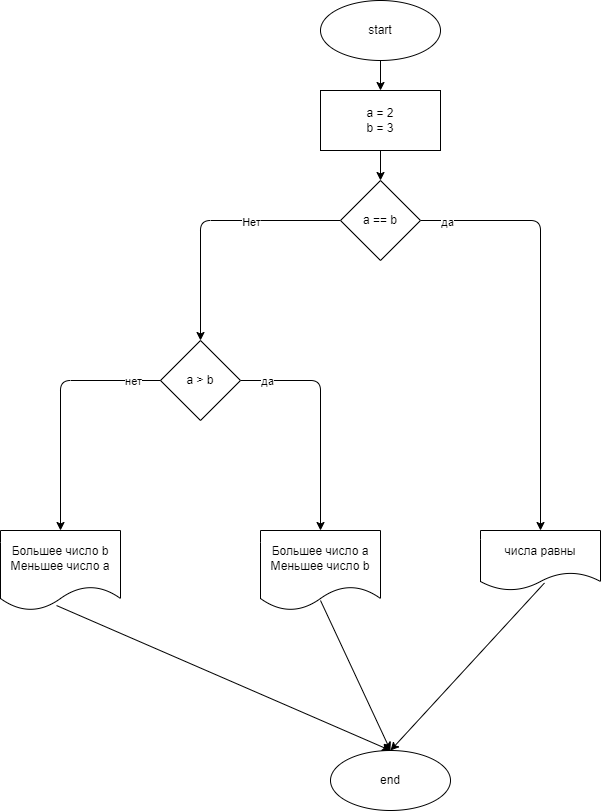

The diagram above was exported from draw.io. Its source (the exported page's mxGraphModel, read from the mxfile embedded in the PNG):
<mxGraphModel dx="2640" dy="705" grid="1" gridSize="10" guides="1" tooltips="1" connect="1" arrows="1" fold="1" page="1" pageScale="1" pageWidth="827" pageHeight="1169" math="0" shadow="0">
  <root>
    <mxCell id="0" />
    <mxCell id="1" parent="0" />
    <mxCell id="4" value="" style="edgeStyle=none;html=1;" edge="1" parent="1" source="2" target="3">
      <mxGeometry relative="1" as="geometry" />
    </mxCell>
    <mxCell id="2" value="start" style="ellipse;whiteSpace=wrap;html=1;" vertex="1" parent="1">
      <mxGeometry x="70" y="90" width="120" height="60" as="geometry" />
    </mxCell>
    <mxCell id="6" value="" style="edgeStyle=none;html=1;" edge="1" parent="1" source="3" target="5">
      <mxGeometry relative="1" as="geometry" />
    </mxCell>
    <mxCell id="3" value="a = 2&lt;br&gt;b = 3" style="whiteSpace=wrap;html=1;" vertex="1" parent="1">
      <mxGeometry x="70" y="180" width="120" height="60" as="geometry" />
    </mxCell>
    <mxCell id="8" value="" style="edgeStyle=none;html=1;entryX=0.5;entryY=0;entryDx=0;entryDy=0;" edge="1" parent="1" source="5" target="12">
      <mxGeometry relative="1" as="geometry">
        <mxPoint x="290" y="460" as="targetPoint" />
        <Array as="points">
          <mxPoint x="290" y="310" />
        </Array>
      </mxGeometry>
    </mxCell>
    <mxCell id="9" value="да" style="edgeLabel;html=1;align=center;verticalAlign=middle;resizable=0;points=[];" vertex="1" connectable="0" parent="8">
      <mxGeometry x="-0.8741" y="-1" relative="1" as="geometry">
        <mxPoint as="offset" />
      </mxGeometry>
    </mxCell>
    <mxCell id="14" value="" style="edgeStyle=none;html=1;" edge="1" parent="1" source="5" target="13">
      <mxGeometry relative="1" as="geometry">
        <Array as="points">
          <mxPoint x="-50" y="310" />
        </Array>
      </mxGeometry>
    </mxCell>
    <mxCell id="15" value="Нет" style="edgeLabel;html=1;align=center;verticalAlign=middle;resizable=0;points=[];" vertex="1" connectable="0" parent="14">
      <mxGeometry x="-0.3154" y="1" relative="1" as="geometry">
        <mxPoint as="offset" />
      </mxGeometry>
    </mxCell>
    <mxCell id="5" value="a == b" style="rhombus;whiteSpace=wrap;html=1;" vertex="1" parent="1">
      <mxGeometry x="90" y="270" width="80" height="80" as="geometry" />
    </mxCell>
    <mxCell id="12" value="числа равны" style="shape=document;whiteSpace=wrap;html=1;boundedLbl=1;" vertex="1" parent="1">
      <mxGeometry x="230" y="620" width="120" height="60" as="geometry" />
    </mxCell>
    <mxCell id="17" value="" style="edgeStyle=none;html=1;" edge="1" parent="1" source="13" target="16">
      <mxGeometry relative="1" as="geometry">
        <Array as="points">
          <mxPoint x="70" y="470" />
        </Array>
      </mxGeometry>
    </mxCell>
    <mxCell id="18" value="да" style="edgeLabel;html=1;align=center;verticalAlign=middle;resizable=0;points=[];" vertex="1" connectable="0" parent="17">
      <mxGeometry x="-0.7739" relative="1" as="geometry">
        <mxPoint as="offset" />
      </mxGeometry>
    </mxCell>
    <mxCell id="13" value="a &amp;gt; b" style="rhombus;whiteSpace=wrap;html=1;" vertex="1" parent="1">
      <mxGeometry x="-90" y="430" width="80" height="80" as="geometry" />
    </mxCell>
    <mxCell id="16" value="Большее число a&lt;br&gt;Меньшее число b" style="shape=document;whiteSpace=wrap;html=1;boundedLbl=1;" vertex="1" parent="1">
      <mxGeometry x="10" y="620" width="120" height="80" as="geometry" />
    </mxCell>
    <mxCell id="19" value="Большее число b&lt;br&gt;Меньшее число a" style="shape=document;whiteSpace=wrap;html=1;boundedLbl=1;" vertex="1" parent="1">
      <mxGeometry x="-250" y="620" width="120" height="80" as="geometry" />
    </mxCell>
    <mxCell id="20" value="" style="edgeStyle=none;html=1;exitX=0;exitY=0.5;exitDx=0;exitDy=0;entryX=0.5;entryY=0;entryDx=0;entryDy=0;" edge="1" parent="1" source="13" target="19">
      <mxGeometry relative="1" as="geometry">
        <mxPoint x="-190" y="480" as="sourcePoint" />
        <mxPoint x="-110" y="630" as="targetPoint" />
        <Array as="points">
          <mxPoint x="-190" y="470" />
        </Array>
      </mxGeometry>
    </mxCell>
    <mxCell id="21" value="нет" style="edgeLabel;html=1;align=center;verticalAlign=middle;resizable=0;points=[];" vertex="1" connectable="0" parent="20">
      <mxGeometry x="-0.7739" relative="1" as="geometry">
        <mxPoint as="offset" />
      </mxGeometry>
    </mxCell>
    <mxCell id="23" value="end" style="ellipse;whiteSpace=wrap;html=1;" vertex="1" parent="1">
      <mxGeometry x="80" y="840" width="120" height="60" as="geometry" />
    </mxCell>
    <mxCell id="24" value="" style="endArrow=classic;html=1;exitX=0.467;exitY=0.938;exitDx=0;exitDy=0;exitPerimeter=0;entryX=0.5;entryY=0;entryDx=0;entryDy=0;" edge="1" parent="1" source="19" target="23">
      <mxGeometry width="50" height="50" relative="1" as="geometry">
        <mxPoint x="350" y="700" as="sourcePoint" />
        <mxPoint x="400" y="650" as="targetPoint" />
      </mxGeometry>
    </mxCell>
    <mxCell id="25" value="" style="endArrow=classic;html=1;exitX=0.533;exitY=0.875;exitDx=0;exitDy=0;exitPerimeter=0;entryX=0.5;entryY=0;entryDx=0;entryDy=0;" edge="1" parent="1" source="12" target="23">
      <mxGeometry width="50" height="50" relative="1" as="geometry">
        <mxPoint x="350" y="700" as="sourcePoint" />
        <mxPoint x="400" y="650" as="targetPoint" />
      </mxGeometry>
    </mxCell>
    <mxCell id="26" value="" style="endArrow=classic;html=1;exitX=0.5;exitY=0.875;exitDx=0;exitDy=0;exitPerimeter=0;entryX=0.5;entryY=0;entryDx=0;entryDy=0;" edge="1" parent="1" source="16" target="23">
      <mxGeometry width="50" height="50" relative="1" as="geometry">
        <mxPoint x="350" y="700" as="sourcePoint" />
        <mxPoint x="400" y="650" as="targetPoint" />
      </mxGeometry>
    </mxCell>
  </root>
</mxGraphModel>